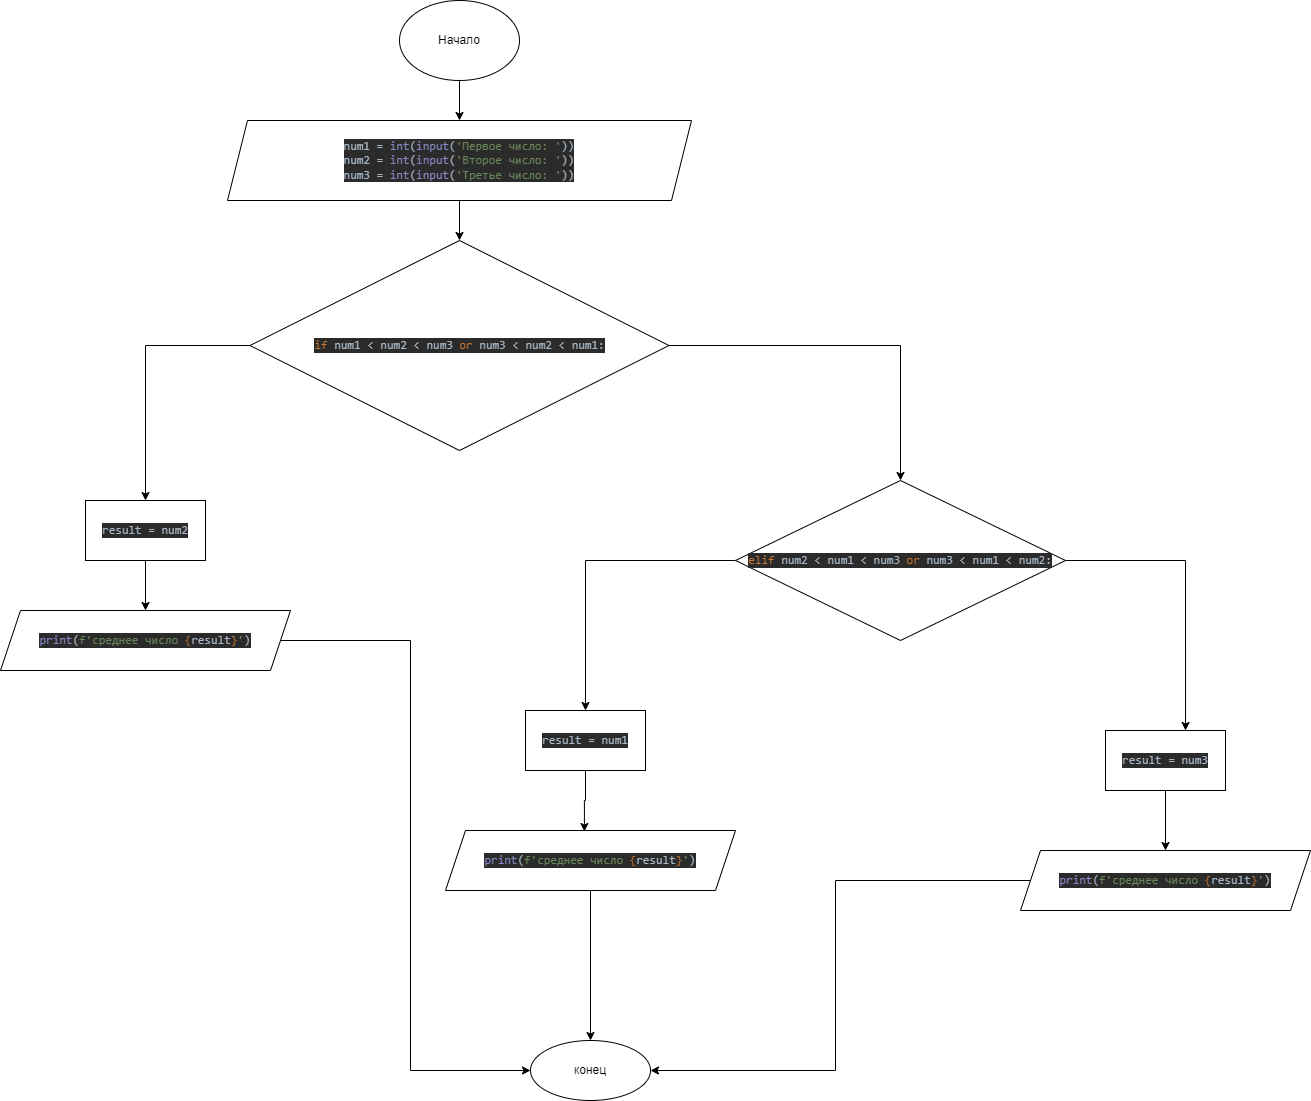

The diagram above was exported from draw.io. Its source (the exported page's mxGraphModel, read from the mxfile embedded in the PNG):
<mxGraphModel dx="2249" dy="762" grid="1" gridSize="10" guides="1" tooltips="1" connect="1" arrows="1" fold="1" page="1" pageScale="1" pageWidth="827" pageHeight="1169" math="0" shadow="0">
  <root>
    <mxCell id="0" />
    <mxCell id="1" parent="0" />
    <mxCell id="r88AKsvn4pSmTwS_N5Om-45" value="" style="edgeStyle=orthogonalEdgeStyle;rounded=0;orthogonalLoop=1;jettySize=auto;html=1;entryX=0.5;entryY=0;entryDx=0;entryDy=0;" edge="1" parent="1" source="r88AKsvn4pSmTwS_N5Om-18" target="r88AKsvn4pSmTwS_N5Om-63">
      <mxGeometry relative="1" as="geometry">
        <mxPoint x="413.5" y="110" as="targetPoint" />
      </mxGeometry>
    </mxCell>
    <mxCell id="r88AKsvn4pSmTwS_N5Om-18" value="Начало" style="ellipse;whiteSpace=wrap;html=1;" vertex="1" parent="1">
      <mxGeometry x="354" y="10" width="120" height="80" as="geometry" />
    </mxCell>
    <mxCell id="r88AKsvn4pSmTwS_N5Om-42" value="конец&lt;br&gt;" style="ellipse;whiteSpace=wrap;html=1;" vertex="1" parent="1">
      <mxGeometry x="485" y="1050" width="120" height="60" as="geometry" />
    </mxCell>
    <mxCell id="r88AKsvn4pSmTwS_N5Om-88" value="" style="edgeStyle=orthogonalEdgeStyle;rounded=0;orthogonalLoop=1;jettySize=auto;html=1;" edge="1" parent="1" source="r88AKsvn4pSmTwS_N5Om-63" target="r88AKsvn4pSmTwS_N5Om-87">
      <mxGeometry relative="1" as="geometry" />
    </mxCell>
    <mxCell id="r88AKsvn4pSmTwS_N5Om-63" value="&lt;pre style=&quot;background-color: #2b2b2b ; color: #a9b7c6 ; font-family: &amp;quot;jetbrains mono&amp;quot; , monospace ; font-size: 9 8pt&quot;&gt;num1 = &lt;span style=&quot;color: #8888c6&quot;&gt;int&lt;/span&gt;(&lt;span style=&quot;color: #8888c6&quot;&gt;input&lt;/span&gt;(&lt;span style=&quot;color: #6a8759&quot;&gt;'Первое число: '&lt;/span&gt;))&lt;br&gt;num2 = &lt;span style=&quot;color: #8888c6&quot;&gt;int&lt;/span&gt;(&lt;span style=&quot;color: #8888c6&quot;&gt;input&lt;/span&gt;(&lt;span style=&quot;color: #6a8759&quot;&gt;'Второе число: '&lt;/span&gt;))&lt;br&gt;num3 = &lt;span style=&quot;color: #8888c6&quot;&gt;int&lt;/span&gt;(&lt;span style=&quot;color: #8888c6&quot;&gt;input&lt;/span&gt;(&lt;span style=&quot;color: #6a8759&quot;&gt;'Третье число: '&lt;/span&gt;))&lt;/pre&gt;" style="shape=parallelogram;perimeter=parallelogramPerimeter;whiteSpace=wrap;html=1;fixedSize=1;" vertex="1" parent="1">
      <mxGeometry x="182" y="130" width="464" height="80" as="geometry" />
    </mxCell>
    <mxCell id="r88AKsvn4pSmTwS_N5Om-97" style="edgeStyle=orthogonalEdgeStyle;rounded=0;orthogonalLoop=1;jettySize=auto;html=1;" edge="1" parent="1" source="r88AKsvn4pSmTwS_N5Om-87" target="r88AKsvn4pSmTwS_N5Om-96">
      <mxGeometry relative="1" as="geometry" />
    </mxCell>
    <mxCell id="r88AKsvn4pSmTwS_N5Om-98" style="edgeStyle=orthogonalEdgeStyle;rounded=0;orthogonalLoop=1;jettySize=auto;html=1;" edge="1" parent="1" source="r88AKsvn4pSmTwS_N5Om-87" target="r88AKsvn4pSmTwS_N5Om-99">
      <mxGeometry relative="1" as="geometry">
        <mxPoint x="740" y="580" as="targetPoint" />
      </mxGeometry>
    </mxCell>
    <mxCell id="r88AKsvn4pSmTwS_N5Om-87" value="&lt;pre style=&quot;background-color: #2b2b2b ; color: #a9b7c6 ; font-family: &amp;#34;jetbrains mono&amp;#34; , monospace ; font-size: 9 8pt&quot;&gt;&lt;pre style=&quot;font-family: &amp;#34;jetbrains mono&amp;#34; , monospace&quot;&gt;&lt;span style=&quot;color: #cc7832&quot;&gt;if &lt;/span&gt;num1 &amp;lt; num2 &amp;lt; num3 &lt;span style=&quot;color: #cc7832&quot;&gt;or &lt;/span&gt;num3 &amp;lt; num2 &amp;lt; num1:&lt;/pre&gt;&lt;/pre&gt;" style="rhombus;whiteSpace=wrap;html=1;" vertex="1" parent="1">
      <mxGeometry x="204.5" y="250" width="419" height="210" as="geometry" />
    </mxCell>
    <mxCell id="r88AKsvn4pSmTwS_N5Om-105" style="edgeStyle=orthogonalEdgeStyle;rounded=0;orthogonalLoop=1;jettySize=auto;html=1;" edge="1" parent="1" source="r88AKsvn4pSmTwS_N5Om-96" target="r88AKsvn4pSmTwS_N5Om-104">
      <mxGeometry relative="1" as="geometry" />
    </mxCell>
    <mxCell id="r88AKsvn4pSmTwS_N5Om-96" value="&lt;pre style=&quot;background-color: #2b2b2b ; color: #a9b7c6 ; font-family: &amp;#34;jetbrains mono&amp;#34; , monospace ; font-size: 9 8pt&quot;&gt;result = num2&lt;/pre&gt;" style="rounded=0;whiteSpace=wrap;html=1;" vertex="1" parent="1">
      <mxGeometry x="40" y="510" width="120" height="60" as="geometry" />
    </mxCell>
    <mxCell id="r88AKsvn4pSmTwS_N5Om-100" style="edgeStyle=orthogonalEdgeStyle;rounded=0;orthogonalLoop=1;jettySize=auto;html=1;" edge="1" parent="1" source="r88AKsvn4pSmTwS_N5Om-99" target="r88AKsvn4pSmTwS_N5Om-101">
      <mxGeometry relative="1" as="geometry">
        <mxPoint x="540" y="750" as="targetPoint" />
      </mxGeometry>
    </mxCell>
    <mxCell id="r88AKsvn4pSmTwS_N5Om-103" style="edgeStyle=orthogonalEdgeStyle;rounded=0;orthogonalLoop=1;jettySize=auto;html=1;entryX=0.667;entryY=0;entryDx=0;entryDy=0;entryPerimeter=0;" edge="1" parent="1" source="r88AKsvn4pSmTwS_N5Om-99" target="r88AKsvn4pSmTwS_N5Om-102">
      <mxGeometry relative="1" as="geometry" />
    </mxCell>
    <mxCell id="r88AKsvn4pSmTwS_N5Om-99" value="&lt;pre style=&quot;background-color: #2b2b2b ; color: #a9b7c6 ; font-family: &amp;#34;jetbrains mono&amp;#34; , monospace ; font-size: 9 8pt&quot;&gt;&lt;span style=&quot;color: #cc7832&quot;&gt;elif &lt;/span&gt;num2 &amp;lt; num1 &amp;lt; num3 &lt;span style=&quot;color: #cc7832&quot;&gt;or &lt;/span&gt;num3 &amp;lt; num1 &amp;lt; num2:&lt;/pre&gt;" style="rhombus;whiteSpace=wrap;html=1;" vertex="1" parent="1">
      <mxGeometry x="690" y="490" width="330" height="160" as="geometry" />
    </mxCell>
    <mxCell id="r88AKsvn4pSmTwS_N5Om-108" style="edgeStyle=orthogonalEdgeStyle;rounded=0;orthogonalLoop=1;jettySize=auto;html=1;entryX=0.479;entryY=0.017;entryDx=0;entryDy=0;entryPerimeter=0;" edge="1" parent="1" source="r88AKsvn4pSmTwS_N5Om-101" target="r88AKsvn4pSmTwS_N5Om-106">
      <mxGeometry relative="1" as="geometry" />
    </mxCell>
    <mxCell id="r88AKsvn4pSmTwS_N5Om-101" value="&lt;pre style=&quot;background-color: #2b2b2b ; color: #a9b7c6 ; font-family: &amp;#34;jetbrains mono&amp;#34; , monospace ; font-size: 9 8pt&quot;&gt;result = num1&lt;/pre&gt;" style="rounded=0;whiteSpace=wrap;html=1;" vertex="1" parent="1">
      <mxGeometry x="480" y="720" width="120" height="60" as="geometry" />
    </mxCell>
    <mxCell id="r88AKsvn4pSmTwS_N5Om-109" value="" style="edgeStyle=orthogonalEdgeStyle;rounded=0;orthogonalLoop=1;jettySize=auto;html=1;" edge="1" parent="1" source="r88AKsvn4pSmTwS_N5Om-102" target="r88AKsvn4pSmTwS_N5Om-107">
      <mxGeometry relative="1" as="geometry" />
    </mxCell>
    <mxCell id="r88AKsvn4pSmTwS_N5Om-102" value="&lt;pre style=&quot;background-color: #2b2b2b ; color: #a9b7c6 ; font-family: &amp;#34;jetbrains mono&amp;#34; , monospace ; font-size: 9 8pt&quot;&gt;result = num3&lt;/pre&gt;" style="rounded=0;whiteSpace=wrap;html=1;" vertex="1" parent="1">
      <mxGeometry x="1060" y="740" width="120" height="60" as="geometry" />
    </mxCell>
    <mxCell id="r88AKsvn4pSmTwS_N5Om-112" style="edgeStyle=orthogonalEdgeStyle;rounded=0;orthogonalLoop=1;jettySize=auto;html=1;entryX=0;entryY=0.5;entryDx=0;entryDy=0;" edge="1" parent="1" source="r88AKsvn4pSmTwS_N5Om-104" target="r88AKsvn4pSmTwS_N5Om-42">
      <mxGeometry relative="1" as="geometry" />
    </mxCell>
    <mxCell id="r88AKsvn4pSmTwS_N5Om-104" value="&lt;pre style=&quot;background-color: #2b2b2b ; color: #a9b7c6 ; font-family: &amp;#34;jetbrains mono&amp;#34; , monospace ; font-size: 9 8pt&quot;&gt;&lt;span style=&quot;color: #8888c6&quot;&gt;print&lt;/span&gt;(&lt;span style=&quot;color: #6a8759&quot;&gt;f'среднее число &lt;/span&gt;&lt;span style=&quot;color: #cc7832&quot;&gt;{&lt;/span&gt;result&lt;span style=&quot;color: #cc7832&quot;&gt;}&lt;/span&gt;&lt;span style=&quot;color: #6a8759&quot;&gt;'&lt;/span&gt;)&lt;/pre&gt;" style="shape=parallelogram;perimeter=parallelogramPerimeter;whiteSpace=wrap;html=1;fixedSize=1;" vertex="1" parent="1">
      <mxGeometry x="-45" y="620" width="290" height="60" as="geometry" />
    </mxCell>
    <mxCell id="r88AKsvn4pSmTwS_N5Om-110" style="edgeStyle=orthogonalEdgeStyle;rounded=0;orthogonalLoop=1;jettySize=auto;html=1;" edge="1" parent="1" source="r88AKsvn4pSmTwS_N5Om-106" target="r88AKsvn4pSmTwS_N5Om-42">
      <mxGeometry relative="1" as="geometry" />
    </mxCell>
    <mxCell id="r88AKsvn4pSmTwS_N5Om-106" value="&lt;pre style=&quot;background-color: #2b2b2b ; color: #a9b7c6 ; font-family: &amp;#34;jetbrains mono&amp;#34; , monospace ; font-size: 9 8pt&quot;&gt;&lt;span style=&quot;color: #8888c6&quot;&gt;print&lt;/span&gt;(&lt;span style=&quot;color: #6a8759&quot;&gt;f'среднее число &lt;/span&gt;&lt;span style=&quot;color: #cc7832&quot;&gt;{&lt;/span&gt;result&lt;span style=&quot;color: #cc7832&quot;&gt;}&lt;/span&gt;&lt;span style=&quot;color: #6a8759&quot;&gt;'&lt;/span&gt;)&lt;/pre&gt;" style="shape=parallelogram;perimeter=parallelogramPerimeter;whiteSpace=wrap;html=1;fixedSize=1;" vertex="1" parent="1">
      <mxGeometry x="400" y="840" width="290" height="60" as="geometry" />
    </mxCell>
    <mxCell id="r88AKsvn4pSmTwS_N5Om-111" style="edgeStyle=orthogonalEdgeStyle;rounded=0;orthogonalLoop=1;jettySize=auto;html=1;entryX=1;entryY=0.5;entryDx=0;entryDy=0;" edge="1" parent="1" source="r88AKsvn4pSmTwS_N5Om-107" target="r88AKsvn4pSmTwS_N5Om-42">
      <mxGeometry relative="1" as="geometry" />
    </mxCell>
    <mxCell id="r88AKsvn4pSmTwS_N5Om-107" value="&lt;pre style=&quot;background-color: #2b2b2b ; color: #a9b7c6 ; font-family: &amp;#34;jetbrains mono&amp;#34; , monospace ; font-size: 9 8pt&quot;&gt;&lt;span style=&quot;color: #8888c6&quot;&gt;print&lt;/span&gt;(&lt;span style=&quot;color: #6a8759&quot;&gt;f'среднее число &lt;/span&gt;&lt;span style=&quot;color: #cc7832&quot;&gt;{&lt;/span&gt;result&lt;span style=&quot;color: #cc7832&quot;&gt;}&lt;/span&gt;&lt;span style=&quot;color: #6a8759&quot;&gt;'&lt;/span&gt;)&lt;/pre&gt;" style="shape=parallelogram;perimeter=parallelogramPerimeter;whiteSpace=wrap;html=1;fixedSize=1;" vertex="1" parent="1">
      <mxGeometry x="975" y="860" width="290" height="60" as="geometry" />
    </mxCell>
  </root>
</mxGraphModel>